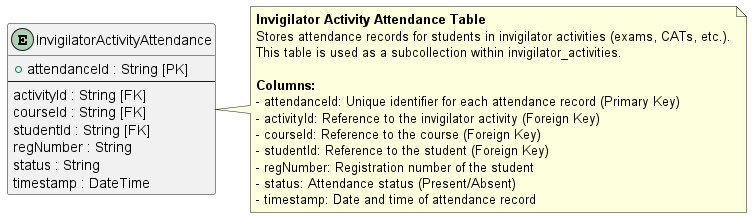

The diagram above was rendered by PlantUML. Its source (embedded in the PNG):
@startuml
' Invigilator Activity Attendance Table Structure

skinparam entity {
  BackgroundColor #f06292
  BorderColor black
  FontColor black
}

entity "InvigilatorActivityAttendance" as InvigilatorActivityAttendance {
  + attendanceId : String [PK]
  --
  activityId : String [FK]
  courseId : String [FK]
  studentId : String [FK]
  regNumber : String
  status : String
  timestamp : DateTime
}

note right of InvigilatorActivityAttendance
  **Invigilator Activity Attendance Table**
  Stores attendance records for students in invigilator activities (exams, CATs, etc.).
  This table is used as a subcollection within invigilator_activities.
  
  **Columns:**
  - attendanceId: Unique identifier for each attendance record (Primary Key)
  - activityId: Reference to the invigilator activity (Foreign Key)
  - courseId: Reference to the course (Foreign Key)
  - studentId: Reference to the student (Foreign Key)
  - regNumber: Registration number of the student
  - status: Attendance status (Present/Absent)
  - timestamp: Date and time of attendance record
end note

@enduml